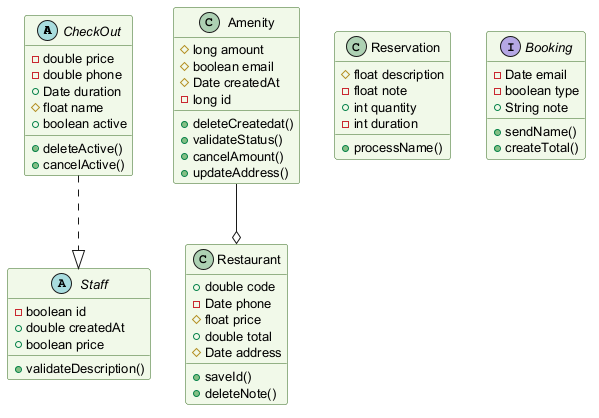

The diagram above was rendered by PlantUML. Its source (embedded in the PNG):
@startuml
skinparam backgroundColor #FFFFFF
skinparam classBackgroundColor #F1F8E9
skinparam classBorderColor #33691E
skinparam defaultFontSize 13
abstract class CheckOut {
  -double price
  -double phone
  +Date duration
  #float name
  +boolean active
  +deleteActive()
  +cancelActive()
}
class Amenity {
  #long amount
  #boolean email
  #Date createdAt
  -long id
  +deleteCreatedat()
  +validateStatus()
  +cancelAmount()
  +updateAddress()
}
class Reservation {
  #float description
  -float note
  +int quantity
  -int duration
  +processName()
}
class Restaurant {
  +double code
  -Date phone
  #float price
  +double total
  #Date address
  +saveId()
  +deleteNote()
}
abstract class Staff {
  -boolean id
  +double createdAt
  +boolean price
  +validateDescription()
}
interface Booking {
  -Date email
  -boolean type
  +String note
  +sendName()
  +createTotal()
}
Amenity --o Restaurant
CheckOut ..|> Staff
@enduml